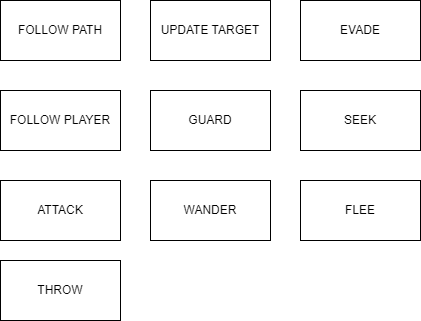

The diagram above was exported from draw.io. Its source (the exported page's mxGraphModel, read from the mxfile embedded in the PNG):
<mxGraphModel dx="880" dy="426" grid="1" gridSize="10" guides="1" tooltips="1" connect="1" arrows="1" fold="1" page="1" pageScale="1" pageWidth="827" pageHeight="1169" math="0" shadow="0">
  <root>
    <mxCell id="0" />
    <mxCell id="1" parent="0" />
    <mxCell id="A1hcMtIt_J7dJAbXXGcK-1" value="FOLLOW PATH" style="rounded=0;whiteSpace=wrap;html=1;" parent="1" vertex="1">
      <mxGeometry x="70" y="100" width="120" height="60" as="geometry" />
    </mxCell>
    <mxCell id="A1hcMtIt_J7dJAbXXGcK-2" value="SEEK" style="rounded=0;whiteSpace=wrap;html=1;" parent="1" vertex="1">
      <mxGeometry x="370" y="190" width="120" height="60" as="geometry" />
    </mxCell>
    <mxCell id="A1hcMtIt_J7dJAbXXGcK-3" value="UPDATE TARGET" style="rounded=0;whiteSpace=wrap;html=1;" parent="1" vertex="1">
      <mxGeometry x="220" y="100" width="120" height="60" as="geometry" />
    </mxCell>
    <mxCell id="A1hcMtIt_J7dJAbXXGcK-4" value="ATTACK" style="rounded=0;whiteSpace=wrap;html=1;" parent="1" vertex="1">
      <mxGeometry x="70" y="280" width="120" height="60" as="geometry" />
    </mxCell>
    <mxCell id="wffMHYaW-zTrqKJ3nQyl-1" value="GUARD" style="rounded=0;whiteSpace=wrap;html=1;" vertex="1" parent="1">
      <mxGeometry x="220" y="190" width="120" height="60" as="geometry" />
    </mxCell>
    <mxCell id="wffMHYaW-zTrqKJ3nQyl-2" value="FLEE" style="rounded=0;whiteSpace=wrap;html=1;" vertex="1" parent="1">
      <mxGeometry x="370" y="280" width="120" height="60" as="geometry" />
    </mxCell>
    <mxCell id="wffMHYaW-zTrqKJ3nQyl-3" value="WANDER" style="rounded=0;whiteSpace=wrap;html=1;" vertex="1" parent="1">
      <mxGeometry x="220" y="280" width="120" height="60" as="geometry" />
    </mxCell>
    <mxCell id="wffMHYaW-zTrqKJ3nQyl-4" value="THROW" style="rounded=0;whiteSpace=wrap;html=1;" vertex="1" parent="1">
      <mxGeometry x="70" y="360" width="120" height="60" as="geometry" />
    </mxCell>
    <mxCell id="wffMHYaW-zTrqKJ3nQyl-5" value="FOLLOW PLAYER" style="rounded=0;whiteSpace=wrap;html=1;" vertex="1" parent="1">
      <mxGeometry x="70" y="190" width="120" height="60" as="geometry" />
    </mxCell>
    <mxCell id="wffMHYaW-zTrqKJ3nQyl-6" value="EVADE" style="rounded=0;whiteSpace=wrap;html=1;" vertex="1" parent="1">
      <mxGeometry x="370" y="100" width="120" height="60" as="geometry" />
    </mxCell>
  </root>
</mxGraphModel>